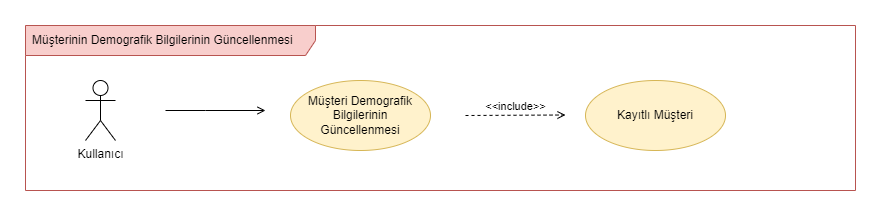

The diagram above was exported from draw.io. Its source (the exported page's mxGraphModel, read from the mxfile embedded in the PNG):
<mxGraphModel dx="1793" dy="3084" grid="1" gridSize="10" guides="1" tooltips="1" connect="1" arrows="1" fold="1" page="1" pageScale="1" pageWidth="850" pageHeight="1100" math="0" shadow="0">
  <root>
    <mxCell id="0" />
    <mxCell id="1" parent="0" />
    <mxCell id="2" value="Müşterinin Demografik Bilgilerinin Güncellenmesi" style="shape=umlFrame;whiteSpace=wrap;html=1;width=290;height=30;boundedLbl=1;verticalAlign=middle;align=left;spacingLeft=5;fillColor=#f8cecc;strokeColor=#b85450;" vertex="1" parent="1">
      <mxGeometry x="10" y="-850" width="830" height="165" as="geometry" />
    </mxCell>
    <mxCell id="3" value="Kullanıcı" style="shape=umlActor;verticalLabelPosition=bottom;verticalAlign=top;html=1;" vertex="1" parent="1">
      <mxGeometry x="70" y="-795" width="30" height="60" as="geometry" />
    </mxCell>
    <mxCell id="4" value="Müşteri Demografik Bilgilerinin &lt;br&gt;Güncellenmesi" style="ellipse;whiteSpace=wrap;html=1;fillColor=#fff2cc;strokeColor=#d6b656;" vertex="1" parent="1">
      <mxGeometry x="275" y="-795" width="140" height="70" as="geometry" />
    </mxCell>
    <mxCell id="5" value="Kayıtlı Müşteri" style="ellipse;whiteSpace=wrap;html=1;fillColor=#fff2cc;strokeColor=#d6b656;" vertex="1" parent="1">
      <mxGeometry x="570" y="-795" width="140" height="70" as="geometry" />
    </mxCell>
    <mxCell id="6" value="&amp;lt;&amp;lt;include&amp;gt;&amp;gt;" style="html=1;verticalAlign=bottom;labelBackgroundColor=none;endArrow=open;endFill=0;dashed=1;rounded=0;" edge="1" parent="1">
      <mxGeometry width="160" relative="1" as="geometry">
        <mxPoint x="450" y="-760" as="sourcePoint" />
        <mxPoint x="550" y="-760.5" as="targetPoint" />
      </mxGeometry>
    </mxCell>
    <mxCell id="7" style="edgeStyle=orthogonalEdgeStyle;rounded=0;orthogonalLoop=1;jettySize=auto;html=1;endArrow=open;endFill=0;" edge="1" parent="1">
      <mxGeometry relative="1" as="geometry">
        <mxPoint x="150" y="-765" as="sourcePoint" />
        <mxPoint x="250" y="-765" as="targetPoint" />
        <Array as="points">
          <mxPoint x="190" y="-765" />
          <mxPoint x="190" y="-765" />
        </Array>
      </mxGeometry>
    </mxCell>
  </root>
</mxGraphModel>